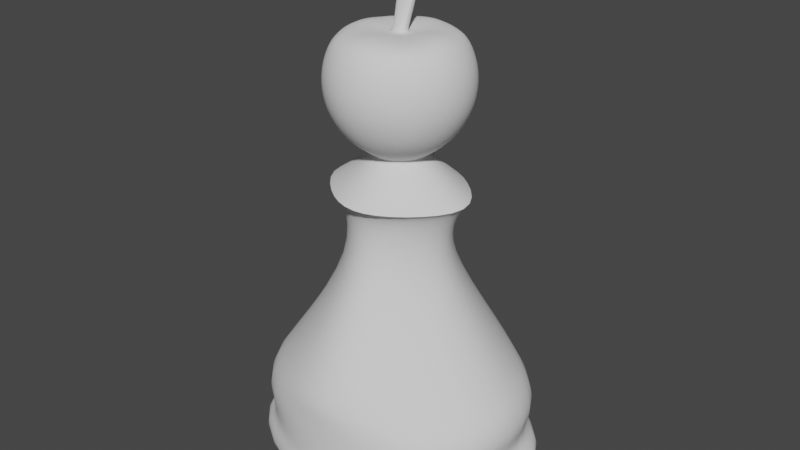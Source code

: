 # Source: CherryPawnPiece.blend  (saved by Blender 2.93.20; exported with 4.5.12 LTS)
import bpy
from mathutils import Matrix  # noqa: F401  (used for matrix-valued properties, if any)

bpy.ops.wm.read_factory_settings(use_empty=True)
scene = bpy.context.scene
scene.name = 'Scene'

# ---- collections
col_collection = bpy.data.collections.new('Collection'); scene.collection.children.link(col_collection)

# ---- world
world_world = bpy.data.worlds.new('World'); scene.world = world_world
world_world.use_nodes = True; world_world.node_tree.nodes.clear()
_N = world_world.node_tree.nodes; _L = world_world.node_tree.links
n0 = _N.new('ShaderNodeOutputWorld'); n0.name = 'World Output'; n0.location = (300, 300)
n1 = _N.new('ShaderNodeBackground'); n1.name = 'Background'; n1.location = (10, 300)
n1.inputs[0].default_value = (0.05088, 0.05088, 0.05088, 1.0)
_L.new(n1.outputs[0], n0.inputs[0])
n0.is_active_output = True
world_world.color = (0.05088, 0.05088, 0.05088)
world_world.use_sun_shadow = False
world_world.sun_shadow_jitter_overblur = 0.0

# ---- meshes
me_roundcube = bpy.data.meshes.new('Roundcube')
me_roundcube.from_pydata([(0.5774, 0.5774, -0.4944), (0.2887, 0.677, -0.5955), (0.677, 0.677, -0.2025), (0.3385, 0.878, -0.2531), (0.7071, 0.7071, 0.08914), (0.3536, 0.9354, 0.08885), (0.677, 0.677, 0.3805), (0.3385, 0.878, 0.4305), (0.2887, -0.677, -0.5955), (0.3385, -0.878, -0.2531), (0.3536, -0.9354, 0.08885), (0.3385, -0.878, 0.4305), (0.5774, -0.5774, -0.4944), (0.677, -0.2887, -0.5955), (0.7071, 0.0, -0.6257), (0.677, 0.2887, -0.5955), (0.677, -0.677, -0.2025), (0.878, -0.3385, -0.2531), (0.9354, 0.0, -0.2681), (0.878, 0.3385, -0.2531), (0.7071, -0.7071, 0.08914), (0.9354, -0.3536, 0.08885), (1.0, 0.0, 0.08914), (0.9354, 0.3536, 0.08885), (0.677, -0.677, 0.3805), (0.878, -0.3385, 0.4305), (0.9354, 0.0, 0.4459), (0.878, 0.3385, 0.4305), (0.2943, -0.2943, -0.8282), (0.4161, -1.49e-08, -0.8282), (0.2943, 0.2943, -0.8282), (0.5774, 0.5774, 0.6715), (0.2887, 0.677, 0.7716), (0.677, 0.2887, 0.7716), (0.08709, 0.05737, 0.6921), (0.7071, 0.0, 0.8021), (0.08721, 1.49e-08, 0.6921), (0.677, -0.2887, 0.7716), (0.08709, -0.05737, 0.6921), (0.5774, -0.5774, 0.6715), (0.2887, -0.677, 0.7716), (0.2943, -0.2943, -0.8282), (0.4161, -1.49e-08, -0.8282), (0.2943, 0.2943, -0.8282), (0.2943, -0.2943, -0.8282), (0.4161, -1.49e-08, -0.8282), (0.2943, 0.2943, -0.8282), (0.2943, -0.2943, -0.8282), (0.4161, -1.49e-08, -0.8282), (0.2943, 0.2943, -0.8282), (0.2943, -0.2943, -0.8282), (0.4161, -1.49e-08, -0.8282), (0.2943, 0.2943, -0.8282), (0.2943, -0.2943, -0.8992), (0.4161, -1.49e-08, -0.8992), (0.2943, 0.2943, -0.8992), (0.5995, -0.7026, -1.345), (1.218, -5.96e-08, -1.346), (0.5995, 0.7026, -1.345), (0.5995, -0.7026, -1.345), (1.218, -5.96e-08, -1.346), (0.5995, 0.7026, -1.345), (0.5995, -0.7026, -1.345), (1.218, -5.96e-08, -1.346), (0.5995, 0.7026, -1.345), (0.571, -0.53, -1.442), (1.037, -5.96e-08, -1.443), (0.571, 0.53, -1.442), (0.3523, -0.53, -2.236), (0.6871, 4.47e-08, -2.236), (0.3523, 0.53, -2.236), (0.918, -1.278, -3.717), (1.894, 2.086e-07, -3.719), (0.918, 1.278, -3.717), (1.392, -1.278, -4.051), (2.036, 3.129e-07, -4.052), (1.392, 1.278, -4.051), (1.566, -1.278, -4.296), (2.033, 3.874e-07, -4.296), (1.566, 1.278, -4.296), (1.566, -1.278, -4.488), (2.033, 4.47e-07, -4.488), (1.566, 1.278, -4.488), (1.428, -1.278, -4.836), (1.895, 5.066e-07, -4.836), (1.428, 1.278, -4.836), (1.704, -1.278, -5.01), (2.171, 5.215e-07, -5.01), (1.704, 1.278, -5.01), (1.704, -1.278, -5.218), (2.171, 5.513e-07, -5.218), (1.704, 1.278, -5.218), (1.515, -1.278, -5.322), (1.981, 5.662e-07, -5.322), (1.515, 1.278, -5.322), (0.08709, 0.05737, 0.6921), (0.08721, 1.49e-08, 0.6921), (0.08709, -0.05737, 0.6921), (0.1383, 0.2155, 1.242), (0.1384, 0.1582, 1.242), (0.1383, 0.1008, 1.242), (0.1383, 0.2155, 1.242), (0.1384, 0.1582, 1.242), (0.1383, 0.1008, 1.242), (-0.5774, 0.5774, -0.4944), (-0.2887, 0.677, -0.5955), (0.0, 0.7071, -0.6257), (-0.677, 0.677, -0.2025), (-0.3385, 0.878, -0.2531), (0.0, 0.9354, -0.2681), (-0.7071, 0.7071, 0.08914), (-0.3536, 0.9354, 0.08885), (0.0, 1.0, 0.08914), (-0.677, 0.677, 0.3805), (-0.3385, 0.878, 0.4305), (0.0, 0.9354, 0.4459), (0.0, -0.7071, -0.6257), (-0.2887, -0.677, -0.5955), (0.0, -0.9354, -0.2681), (-0.3385, -0.878, -0.2531), (0.0, -1.0, 0.08914), (-0.3536, -0.9354, 0.08885), (0.0, -0.9354, 0.4459), (-0.3385, -0.878, 0.4305), (-0.5774, -0.5774, -0.4944), (-0.677, -0.2887, -0.5955), (-0.7071, 0.0, -0.6257), (-0.677, 0.2887, -0.5955), (-0.677, -0.677, -0.2025), (-0.878, -0.3385, -0.2531), (-0.9354, 0.0, -0.2681), (-0.878, 0.3385, -0.2531), (-0.7071, -0.7071, 0.08914), (-0.9354, -0.3536, 0.08885), (-1.0, 0.0, 0.08914), (-0.9354, 0.3536, 0.08885), (-0.677, -0.677, 0.3805), (-0.878, -0.3385, 0.4305), (-0.9354, 0.0, 0.4459), (-0.878, 0.3385, 0.4305), (-0.2943, -0.2943, -0.8282), (0.0, -0.4161, -0.8282), (-0.4161, -1.49e-08, -0.8282), (-0.2943, 0.2943, -0.8282), (0.0, 0.4161, -0.8282), (-0.5774, 0.5774, 0.6715), (-0.2887, 0.677, 0.7716), (0.0, 0.7071, 0.8021), (-0.677, 0.2887, 0.7716), (-0.08709, 0.05737, 0.6921), (0.0, 0.08113, 0.6921), (-0.7071, 0.0, 0.8021), (-0.08721, 1.49e-08, 0.6921), (-0.677, -0.2887, 0.7716), (-0.08709, -0.05737, 0.6921), (0.0, -0.08113, 0.6921), (-0.5774, -0.5774, 0.6715), (-0.2887, -0.677, 0.7716), (0.0, -0.7071, 0.8021), (-0.2943, -0.2943, -0.8282), (0.0, -0.4161, -0.8282), (-0.4161, -1.49e-08, -0.8282), (-0.2943, 0.2943, -0.8282), (0.0, 0.4161, -0.8282), (-0.2943, -0.2943, -0.8282), (0.0, -0.4161, -0.8282), (-0.4161, -1.49e-08, -0.8282), (-0.2943, 0.2943, -0.8282), (0.0, 0.4161, -0.8282), (-0.2943, -0.2943, -0.8282), (0.0, -0.4161, -0.8282), (-0.4161, -1.49e-08, -0.8282), (-0.2943, 0.2943, -0.8282), (0.0, 0.4161, -0.8282), (-0.2943, -0.2943, -0.8282), (0.0, -0.4161, -0.8282), (-0.4161, -1.49e-08, -0.8282), (-0.2943, 0.2943, -0.8282), (0.0, 0.4161, -0.8282), (-0.2943, -0.2943, -0.8992), (0.0, -0.4161, -0.8992), (-0.4161, -1.49e-08, -0.8992), (-0.2943, 0.2943, -0.8992), (0.0, 0.4161, -0.8992), (-0.5995, -0.7026, -1.345), (0.0, -0.9936, -1.345), (-1.218, -5.96e-08, -1.346), (-0.5995, 0.7026, -1.345), (0.0, 0.9936, -1.345), (-0.5995, -0.7026, -1.345), (0.0, -0.9936, -1.345), (-1.218, -5.96e-08, -1.346), (-0.5995, 0.7026, -1.345), (0.0, 0.9936, -1.345), (-0.5995, -0.7026, -1.345), (0.0, -0.9936, -1.345), (-1.218, -5.96e-08, -1.346), (-0.5995, 0.7026, -1.345), (0.0, 0.9936, -1.345), (-0.571, -0.53, -1.442), (0.0, -0.7495, -1.442), (-1.037, -5.96e-08, -1.443), (-0.571, 0.53, -1.442), (0.0, 0.7495, -1.442), (-0.3523, -0.53, -2.236), (0.0, -0.7495, -2.236), (-0.6871, 4.47e-08, -2.236), (-0.3523, 0.53, -2.236), (0.0, 0.7495, -2.236), (-0.918, -1.278, -3.717), (0.0, -1.807, -3.718), (-1.894, 2.086e-07, -3.719), (-0.918, 1.278, -3.717), (0.0, 1.807, -3.718), (-1.392, -1.278, -4.051), (0.0, -1.807, -4.051), (-2.036, 3.129e-07, -4.052), (-1.392, 1.278, -4.051), (0.0, 1.807, -4.051), (-1.566, -1.278, -4.296), (0.0, -1.807, -4.296), (-2.033, 3.874e-07, -4.296), (-1.566, 1.278, -4.296), (0.0, 1.807, -4.296), (-1.566, -1.278, -4.488), (0.0, -1.807, -4.488), (-2.033, 4.47e-07, -4.488), (-1.566, 1.278, -4.488), (0.0, 1.807, -4.488), (-1.428, -1.278, -4.836), (0.0, -1.807, -4.836), (-1.895, 5.066e-07, -4.836), (-1.428, 1.278, -4.836), (0.0, 1.807, -4.836), (-1.704, -1.278, -5.01), (0.0, -1.807, -5.01), (-2.171, 5.215e-07, -5.01), (-1.704, 1.278, -5.01), (0.0, 1.807, -5.01), (-1.704, -1.278, -5.218), (0.0, -1.807, -5.218), (-2.171, 5.513e-07, -5.218), (-1.704, 1.278, -5.218), (0.0, 1.807, -5.218), (-1.515, -1.278, -5.322), (0.0, -1.807, -5.322), (-1.981, 5.662e-07, -5.322), (-1.515, 1.278, -5.322), (0.0, 1.807, -5.322), (-0.08709, 0.05737, 0.6921), (0.0, 0.08113, 0.6921), (-0.08721, 1.49e-08, 0.6921), (-0.08709, -0.05737, 0.6921), (0.0, -0.08113, 0.6921), (-0.1383, 0.2155, 1.185), (-1.43e-07, 0.2393, 1.213), (-0.1384, 0.1582, 1.185), (-0.1383, 0.1008, 1.185), (-1.474e-07, 0.07702, 1.213), (-0.1383, 0.2155, 1.185), (-1.43e-07, 0.2393, 1.213), (-0.1384, 0.1582, 1.185), (-0.1383, 0.1008, 1.185), (-1.474e-07, 0.07702, 1.213), (0.1383, 0.2155, 1.242), (0.1384, 0.1582, 1.242), (0.1383, 0.1008, 1.242), (-0.1383, 0.2155, 1.185), (-1.43e-07, 0.2393, 1.213), (-0.1384, 0.1582, 1.185), (-0.1383, 0.1008, 1.185), (-1.474e-07, 0.07702, 1.213), (0.07846, 0.299, 1.53), (0.07863, 0.1582, 1.53), (0.07846, 0.01731, 1.53), (-0.3179, 0.299, 1.448), (-0.1197, 0.3573, 1.489), (-0.3181, 0.1582, 1.448), (-0.3179, 0.01731, 1.448), (-0.1197, -0.04103, 1.489)], [], [(0, 1, 3, 2), (1, 106, 109, 3), (2, 3, 5, 4), (3, 109, 112, 5), (4, 5, 7, 6), (5, 112, 115, 7), (6, 7, 32, 31), (7, 115, 147, 32), (116, 8, 9, 118), (8, 12, 16, 9), (118, 9, 10, 120), (9, 16, 20, 10), (120, 10, 11, 122), (10, 20, 24, 11), (122, 11, 40, 158), (11, 24, 39, 40), (12, 13, 17, 16), (13, 14, 18, 17), (14, 15, 19, 18), (15, 0, 2, 19), (16, 17, 21, 20), (17, 18, 22, 21), (18, 19, 23, 22), (19, 2, 4, 23), (20, 21, 25, 24), (21, 22, 26, 25), (22, 23, 27, 26), (23, 4, 6, 27), (24, 25, 37, 39), (25, 26, 35, 37), (26, 27, 33, 35), (27, 6, 31, 33), (12, 8, 28, 13), (8, 116, 141, 28), (13, 28, 29, 14), (14, 29, 30, 15), (15, 30, 1, 0), (30, 144, 106, 1), (31, 32, 34, 33), (32, 147, 150, 34), (33, 34, 36, 35), (35, 36, 38, 37), (37, 38, 40, 39), (38, 155, 158, 40), (144, 30, 43, 163), (30, 29, 42, 43), (28, 141, 160, 41), (29, 28, 41, 42), (163, 43, 46, 168), (43, 42, 45, 46), (41, 160, 165, 44), (42, 41, 44, 45), (168, 46, 49, 173), (46, 45, 48, 49), (44, 165, 170, 47), (45, 44, 47, 48), (48, 47, 50, 51), (173, 49, 52, 178), (49, 48, 51, 52), (47, 170, 175, 50), (50, 175, 180, 53), (51, 50, 53, 54), (178, 52, 55, 183), (52, 51, 54, 55), (53, 180, 185, 56), (54, 53, 56, 57), (183, 55, 58, 188), (55, 54, 57, 58), (56, 185, 190, 59), (57, 56, 59, 60), (188, 58, 61, 193), (58, 57, 60, 61), (59, 190, 195, 62), (60, 59, 62, 63), (193, 61, 64, 198), (61, 60, 63, 64), (62, 195, 200, 65), (63, 62, 65, 66), (198, 64, 67, 203), (64, 63, 66, 67), (67, 66, 69, 70), (65, 200, 205, 68), (66, 65, 68, 69), (203, 67, 70, 208), (208, 70, 73, 213), (70, 69, 72, 73), (68, 205, 210, 71), (69, 68, 71, 72), (213, 73, 76, 218), (73, 72, 75, 76), (71, 210, 215, 74), (72, 71, 74, 75), (218, 76, 79, 223), (76, 75, 78, 79), (74, 215, 220, 77), (75, 74, 77, 78), (223, 79, 82, 228), (79, 78, 81, 82), (77, 220, 225, 80), (78, 77, 80, 81), (80, 225, 230, 83), (81, 80, 83, 84), (228, 82, 85, 233), (82, 81, 84, 85), (83, 230, 235, 86), (84, 83, 86, 87), (233, 85, 88, 238), (85, 84, 87, 88), (86, 235, 240, 89), (87, 86, 89, 90), (238, 88, 91, 243), (88, 87, 90, 91), (89, 240, 245, 92), (90, 89, 92, 93), (243, 91, 94, 248), (91, 90, 93, 94), (92, 245, 248, 94, 93), (34, 150, 250, 95), (155, 38, 97, 253), (38, 36, 96, 97), (36, 34, 95, 96), (253, 97, 100, 258), (95, 250, 255, 98), (96, 95, 98, 99), (97, 96, 99, 100), (258, 100, 103, 263), (98, 255, 260, 101), (99, 98, 101, 102), (100, 99, 102, 103), (104, 107, 108, 105), (105, 108, 109, 106), (107, 110, 111, 108), (108, 111, 112, 109), (110, 113, 114, 111), (111, 114, 115, 112), (113, 145, 146, 114), (114, 146, 147, 115), (116, 118, 119, 117), (117, 119, 128, 124), (118, 120, 121, 119), (119, 121, 132, 128), (120, 122, 123, 121), (121, 123, 136, 132), (122, 158, 157, 123), (123, 157, 156, 136), (124, 128, 129, 125), (125, 129, 130, 126), (126, 130, 131, 127), (127, 131, 107, 104), (128, 132, 133, 129), (129, 133, 134, 130), (130, 134, 135, 131), (131, 135, 110, 107), (132, 136, 137, 133), (133, 137, 138, 134), (134, 138, 139, 135), (135, 139, 113, 110), (136, 156, 153, 137), (137, 153, 151, 138), (138, 151, 148, 139), (139, 148, 145, 113), (124, 125, 140, 117), (117, 140, 141, 116), (125, 126, 142, 140), (126, 127, 143, 142), (127, 104, 105, 143), (143, 105, 106, 144), (145, 148, 149, 146), (146, 149, 150, 147), (148, 151, 152, 149), (151, 153, 154, 152), (153, 156, 157, 154), (154, 157, 158, 155), (144, 163, 162, 143), (143, 162, 161, 142), (140, 159, 160, 141), (142, 161, 159, 140), (163, 168, 167, 162), (162, 167, 166, 161), (159, 164, 165, 160), (161, 166, 164, 159), (168, 173, 172, 167), (167, 172, 171, 166), (164, 169, 170, 165), (166, 171, 169, 164), (171, 176, 174, 169), (173, 178, 177, 172), (172, 177, 176, 171), (169, 174, 175, 170), (174, 179, 180, 175), (176, 181, 179, 174), (178, 183, 182, 177), (177, 182, 181, 176), (179, 184, 185, 180), (181, 186, 184, 179), (183, 188, 187, 182), (182, 187, 186, 181), (184, 189, 190, 185), (186, 191, 189, 184), (188, 193, 192, 187), (187, 192, 191, 186), (189, 194, 195, 190), (191, 196, 194, 189), (193, 198, 197, 192), (192, 197, 196, 191), (194, 199, 200, 195), (196, 201, 199, 194), (198, 203, 202, 197), (197, 202, 201, 196), (202, 207, 206, 201), (199, 204, 205, 200), (201, 206, 204, 199), (203, 208, 207, 202), (208, 213, 212, 207), (207, 212, 211, 206), (204, 209, 210, 205), (206, 211, 209, 204), (213, 218, 217, 212), (212, 217, 216, 211), (209, 214, 215, 210), (211, 216, 214, 209), (218, 223, 222, 217), (217, 222, 221, 216), (214, 219, 220, 215), (216, 221, 219, 214), (223, 228, 227, 222), (222, 227, 226, 221), (219, 224, 225, 220), (221, 226, 224, 219), (224, 229, 230, 225), (226, 231, 229, 224), (228, 233, 232, 227), (227, 232, 231, 226), (229, 234, 235, 230), (231, 236, 234, 229), (233, 238, 237, 232), (232, 237, 236, 231), (234, 239, 240, 235), (236, 241, 239, 234), (238, 243, 242, 237), (237, 242, 241, 236), (239, 244, 245, 240), (241, 246, 244, 239), (243, 248, 247, 242), (242, 247, 246, 241), (244, 246, 247, 248, 245), (149, 249, 250, 150), (155, 253, 252, 154), (154, 252, 251, 152), (152, 251, 249, 149), (253, 258, 257, 252), (249, 254, 255, 250), (251, 256, 254, 249), (252, 257, 256, 251), (258, 263, 262, 257), (254, 259, 260, 255), (256, 261, 259, 254), (257, 262, 261, 256), (261, 262, 270, 269), (102, 101, 264, 265), (103, 102, 265, 266), (262, 263, 271, 270), (260, 259, 267, 268), (263, 103, 266, 271), (101, 260, 268, 264), (259, 261, 269, 267), (271, 266, 274, 279), (264, 268, 276, 272), (267, 269, 277, 275), (269, 270, 278, 277), (265, 264, 272, 273), (266, 265, 273, 274), (270, 271, 279, 278), (268, 267, 275, 276), (274, 273, 272, 276, 275, 277, 278, 279)])
me_roundcube.polygons.foreach_set('use_smooth', [True] * 275)
me_roundcube.use_remesh_fix_poles = True
me_roundcube.use_remesh_preserve_attributes = False
me_roundcube.update()

# ---- objects
ob_roundcube = bpy.data.objects.new('Roundcube', me_roundcube)
ob_empty = bpy.data.objects.new('Empty', None)

# ---- transforms, parenting, visibility, modifiers, constraints
ob_roundcube.location = (0.005563, -1.088e-07, 0.8097)
ob_roundcube.scale = (0.1494, 0.1494, 0.1494)
_m = ob_roundcube.modifiers.new('Subdivision', 'SUBSURF')
ob_empty.location = (2.111, 0.0, 0.9954)
ob_empty.rotation_euler = (1.571, 0.0, 0.0)
ob_empty.empty_display_type = 'IMAGE'
ob_empty.empty_display_size = 4.938
ob_empty.empty_image_offset = (-0.5063, -0.4937)
ob_empty.use_empty_image_alpha = True
ob_empty.color = (1.0, 1.0, 1.0, 0.5844)
ob_empty.hide_select = True

# ---- collection membership
scene.collection.objects.link(ob_roundcube)
col_collection.objects.link(ob_empty)

# ---- scene / render settings (as saved in the file)
scene.frame_start = 1; scene.frame_end = 250; scene.frame_set(1)
scene.render.engine = 'BLENDER_EEVEE_NEXT'
scene.cycles.use_denoising = False
scene.cycles.samples = 128
scene.cycles.sampling_pattern = 'TABULATED_SOBOL'
scene.cycles.use_adaptive_sampling = False
scene.cycles.use_light_tree = False
scene.view_settings.view_transform = 'Filmic'
bpy.context.view_layer.update()

# ---- added for rendering (the .blend has no active camera and no usable light): camera, sun
cam_auto = bpy.data.cameras.new('AutoCamera')
cam_auto.lens = 50.0
cam_auto.sensor_width = 36.0
cam_auto.clip_end = 1000.0
ob_auto_camera = bpy.data.objects.new('AutoCamera', cam_auto)
scene.collection.objects.link(ob_auto_camera)
ob_auto_camera.location = (1.23269, -1.47256, 1.5082)
ob_auto_camera.rotation_euler = (1.09748, -7.21219e-08, 0.694738)
scene.camera = ob_auto_camera
light_auto_sun = bpy.data.lights.new('AutoSun', 'SUN')
light_auto_sun.energy = 3.0
light_auto_sun.angle = 0.0523599
ob_auto_sun = bpy.data.objects.new('AutoSun', light_auto_sun)
scene.collection.objects.link(ob_auto_sun)
ob_auto_sun.rotation_euler = (0.872665, 0.174533, 0.523599)
bpy.context.view_layer.update()
